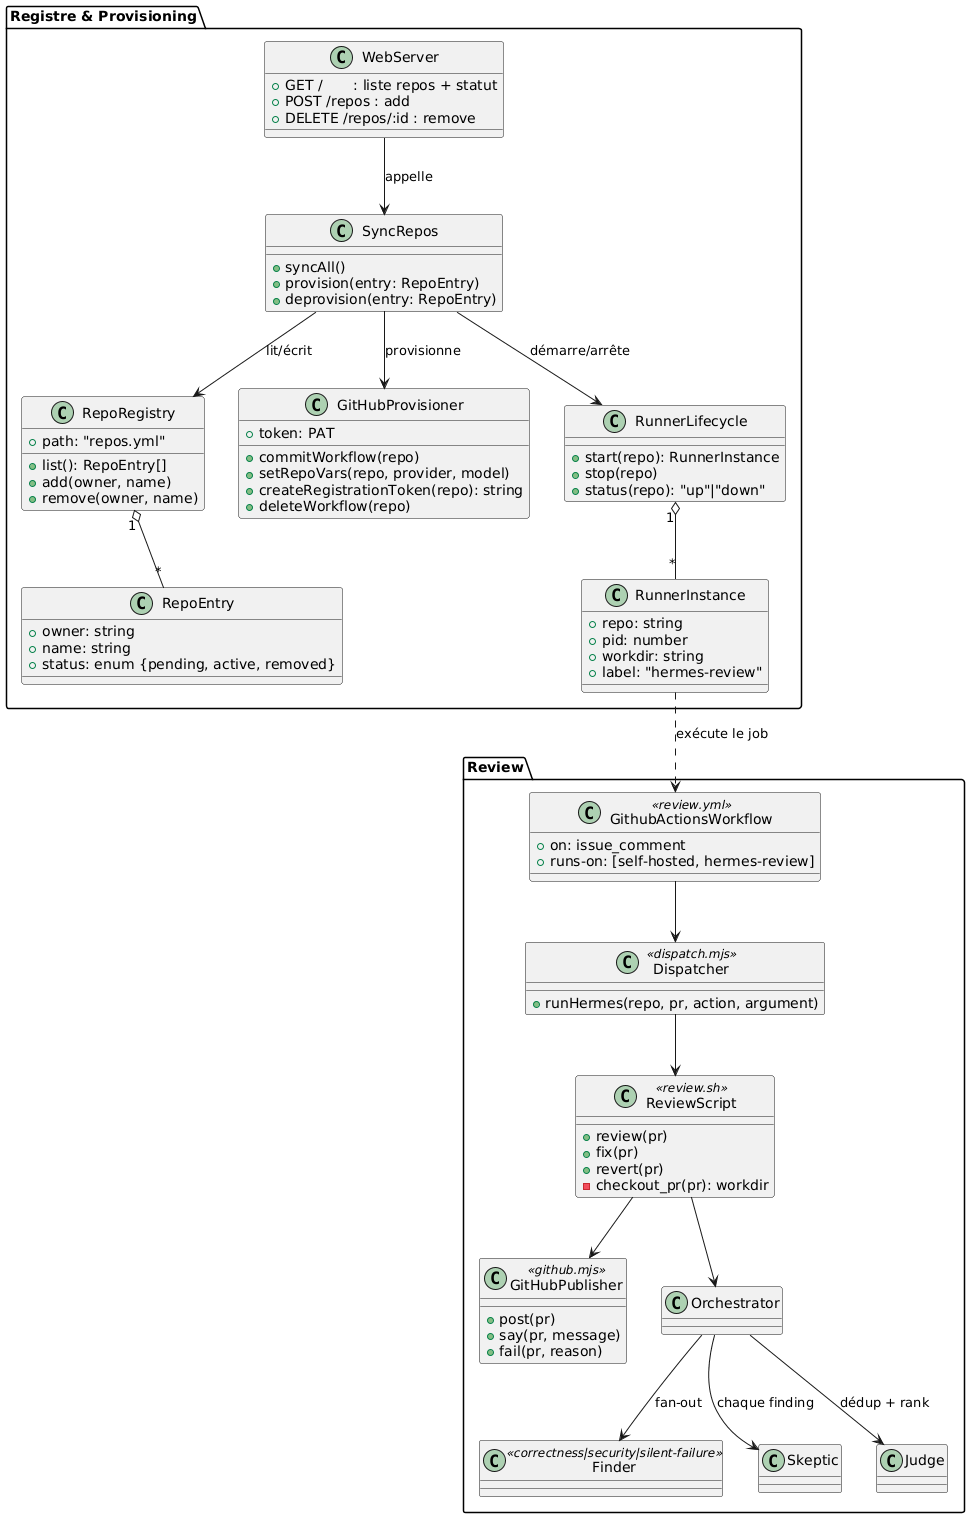

The diagram above was rendered by PlantUML. Its source (embedded in the PNG):
@startuml
package "Registre & Provisioning" {
  class RepoRegistry {
    +path: "repos.yml"
    +list(): RepoEntry[]
    +add(owner, name)
    +remove(owner, name)
  }

  class RepoEntry {
    +owner: string
    +name: string
    +status: enum {pending, active, removed}
  }

  class SyncRepos {
    +syncAll()
    +provision(entry: RepoEntry)
    +deprovision(entry: RepoEntry)
  }

  class GitHubProvisioner {
    +token: PAT
    +commitWorkflow(repo)
    +setRepoVars(repo, provider, model)
    +createRegistrationToken(repo): string
    +deleteWorkflow(repo)
  }

  class RunnerLifecycle {
    +start(repo): RunnerInstance
    +stop(repo)
    +status(repo): "up"|"down"
  }

  class RunnerInstance {
    +repo: string
    +pid: number
    +workdir: string
    +label: "hermes-review"
  }

  class WebServer {
    +GET /       : liste repos + statut
    +POST /repos : add
    +DELETE /repos/:id : remove
  }
}

package "Review" {
  class GithubActionsWorkflow <<review.yml>> {
    +on: issue_comment
    +runs-on: [self-hosted, hermes-review]
  }

  class Dispatcher <<dispatch.mjs>> {
    +runHermes(repo, pr, action, argument)
  }

  class ReviewScript <<review.sh>> {
    +review(pr)
    +fix(pr)
    +revert(pr)
    -checkout_pr(pr): workdir
  }

  class GitHubPublisher <<github.mjs>> {
    +post(pr)
    +say(pr, message)
    +fail(pr, reason)
  }

  class Orchestrator
  class Finder <<correctness|security|silent-failure>>
  class Skeptic
  class Judge
}

RepoRegistry "1" o-- "*" RepoEntry
WebServer --> SyncRepos : appelle
SyncRepos --> RepoRegistry : lit/écrit
SyncRepos --> GitHubProvisioner : provisionne
SyncRepos --> RunnerLifecycle : démarre/arrête
RunnerLifecycle "1" o-- "*" RunnerInstance

RunnerInstance ..> GithubActionsWorkflow : exécute le job
GithubActionsWorkflow --> Dispatcher
Dispatcher --> ReviewScript
ReviewScript --> Orchestrator
Orchestrator --> Finder : fan-out
Orchestrator --> Skeptic : chaque finding
Orchestrator --> Judge : dédup + rank
ReviewScript --> GitHubPublisher
@enduml